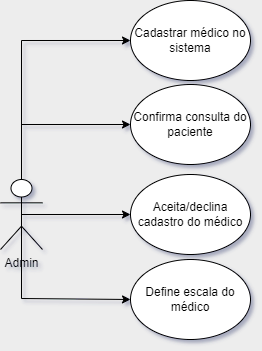

The diagram above was exported from draw.io. Its source (the exported page's mxGraphModel, read from the mxfile embedded in the PNG):
<mxGraphModel dx="880" dy="446" grid="1" gridSize="10" guides="1" tooltips="1" connect="1" arrows="1" fold="1" page="1" pageScale="1" pageWidth="827" pageHeight="1169" background="#EDEDED" math="0" shadow="1">
  <root>
    <mxCell id="0" />
    <mxCell id="1" parent="0" />
    <mxCell id="tO6ObW2OhqH0Xn5HqsBT-28" style="edgeStyle=orthogonalEdgeStyle;rounded=0;orthogonalLoop=1;jettySize=auto;html=1;exitX=0.5;exitY=0;exitDx=0;exitDy=0;exitPerimeter=0;entryX=0;entryY=0.5;entryDx=0;entryDy=0;" edge="1" parent="1" source="tO6ObW2OhqH0Xn5HqsBT-2" target="tO6ObW2OhqH0Xn5HqsBT-38">
      <mxGeometry relative="1" as="geometry">
        <mxPoint x="190" y="125" as="targetPoint" />
      </mxGeometry>
    </mxCell>
    <mxCell id="tO6ObW2OhqH0Xn5HqsBT-30" style="edgeStyle=orthogonalEdgeStyle;rounded=0;orthogonalLoop=1;jettySize=auto;html=1;exitX=0.5;exitY=0;exitDx=0;exitDy=0;exitPerimeter=0;entryX=0;entryY=0.5;entryDx=0;entryDy=0;" edge="1" parent="1" source="tO6ObW2OhqH0Xn5HqsBT-2" target="tO6ObW2OhqH0Xn5HqsBT-39">
      <mxGeometry relative="1" as="geometry">
        <mxPoint x="192.5" y="195" as="targetPoint" />
      </mxGeometry>
    </mxCell>
    <mxCell id="tO6ObW2OhqH0Xn5HqsBT-58" style="edgeStyle=orthogonalEdgeStyle;rounded=0;orthogonalLoop=1;jettySize=auto;html=1;exitX=0.5;exitY=0.5;exitDx=0;exitDy=0;exitPerimeter=0;" edge="1" parent="1" source="tO6ObW2OhqH0Xn5HqsBT-2" target="tO6ObW2OhqH0Xn5HqsBT-46">
      <mxGeometry relative="1" as="geometry" />
    </mxCell>
    <mxCell id="tO6ObW2OhqH0Xn5HqsBT-61" style="edgeStyle=orthogonalEdgeStyle;rounded=0;orthogonalLoop=1;jettySize=auto;html=1;entryX=0;entryY=0.5;entryDx=0;entryDy=0;exitX=0.5;exitY=0.5;exitDx=0;exitDy=0;exitPerimeter=0;" edge="1" parent="1" source="tO6ObW2OhqH0Xn5HqsBT-2" target="tO6ObW2OhqH0Xn5HqsBT-41">
      <mxGeometry relative="1" as="geometry">
        <Array as="points">
          <mxPoint x="71" y="384" />
          <mxPoint x="180" y="384" />
        </Array>
      </mxGeometry>
    </mxCell>
    <mxCell id="tO6ObW2OhqH0Xn5HqsBT-2" value="Admin" style="shape=umlActor;verticalLabelPosition=bottom;verticalAlign=top;html=1;outlineConnect=0;" vertex="1" parent="1">
      <mxGeometry x="50" y="265" width="42" height="70" as="geometry" />
    </mxCell>
    <mxCell id="tO6ObW2OhqH0Xn5HqsBT-38" value="Cadastrar médico no sistema" style="ellipse;whiteSpace=wrap;html=1;" vertex="1" parent="1">
      <mxGeometry x="180" y="86" width="120" height="80" as="geometry" />
    </mxCell>
    <mxCell id="tO6ObW2OhqH0Xn5HqsBT-39" value="Confirma consulta do paciente" style="ellipse;whiteSpace=wrap;html=1;" vertex="1" parent="1">
      <mxGeometry x="180" y="170" width="120" height="80" as="geometry" />
    </mxCell>
    <mxCell id="tO6ObW2OhqH0Xn5HqsBT-41" value="Define escala do médico" style="ellipse;whiteSpace=wrap;html=1;" vertex="1" parent="1">
      <mxGeometry x="180" y="345" width="120" height="80" as="geometry" />
    </mxCell>
    <mxCell id="tO6ObW2OhqH0Xn5HqsBT-46" value="Aceita/declina cadastro do médico" style="ellipse;whiteSpace=wrap;html=1;" vertex="1" parent="1">
      <mxGeometry x="180" y="260" width="120" height="80" as="geometry" />
    </mxCell>
  </root>
</mxGraphModel>